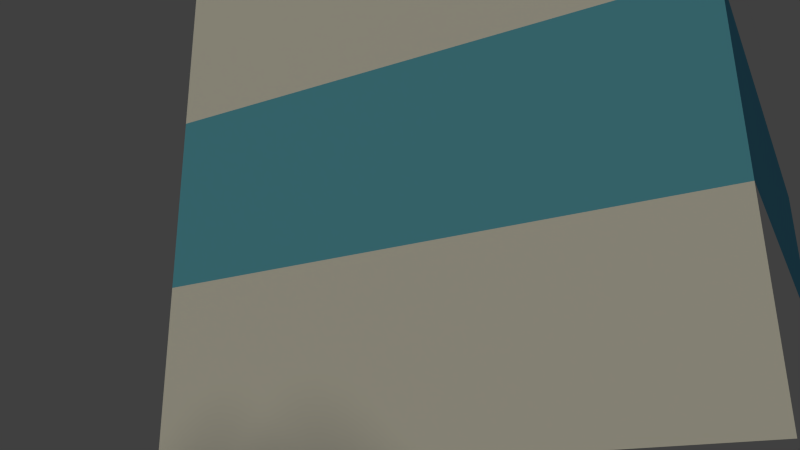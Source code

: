 # Source: Modern_1.blend  (saved by Blender 2.72.0; exported with 4.5.12 LTS)
import bpy
from mathutils import Matrix  # noqa: F401  (used for matrix-valued properties, if any)

bpy.ops.wm.read_factory_settings(use_empty=True)
scene = bpy.context.scene
scene.name = 'Scene'

# ---- collections
col_collection_1 = bpy.data.collections.new('Collection 1'); scene.collection.children.link(col_collection_1)

# ---- materials (node trees are filled in below, after node groups)
mat_walls = bpy.data.materials.new('Walls')
mat_walls.alpha_threshold = 0.0
mat_walls.use_transparent_shadow = False
mat_walls.preview_render_type = 'CUBE'
mat_walls.diffuse_color = (1.0, 1.0, 1.0, 1.0)
mat_walls.roughness = 0.5
mat_walls.specular_intensity = 0.1
mat_walls.line_color = (0.0, 0.0, 0.0, 1.0)
mat_windows = bpy.data.materials.new('Windows')
mat_windows.alpha_threshold = 0.0
mat_windows.use_transparent_shadow = False
mat_windows.preview_render_type = 'CUBE'
mat_windows.diffuse_color = (0.1509, 0.5473, 0.8, 1.0)
mat_windows.specular_color = (0.4321, 0.8875, 1.0)
mat_windows.roughness = 0.5
mat_windows.specular_intensity = 1.0

# ---- material node trees

# ---- world
world_world = bpy.data.worlds.new('World'); scene.world = world_world
world_world.color = (0.05088, 0.05088, 0.05088)
world_world.use_sun_shadow = False
world_world.sun_shadow_jitter_overblur = 0.0
world_world.cycles.sampling_method = 'MANUAL'
world_world.cycles.sample_map_resolution = 256
world_world.light_settings.ao_factor = 0.35

# ---- cameras
cam_camera = bpy.data.cameras.new('Camera')
cam_camera.clip_end = 100.0
cam_camera.lens = 35.0
cam_camera.sensor_width = 32.0
cam_camera.sensor_height = 18.0
cam_camera.ortho_scale = 7.314
cam_camera.dof.focus_distance = 0.0
cam_camera.dof.aperture_fstop = 128.0

# ---- lights
light_lamp = bpy.data.lights.new('Lamp', 'SUN')
light_lamp.color = (1.0, 0.9306, 0.6729)
light_lamp.transmission_factor = 0.0
light_lamp.cutoff_distance = 30.0
light_lamp.angle = 0.1993
light_lamp.energy = 1.0
light_lamp.shadow_buffer_clip_start = 1.001
light_lamp.shadow_soft_size = 0.1
light_lamp.shadow_cascade_max_distance = 1000.0
light_lamp.cycles.use_multiple_importance_sampling = False

# ---- meshes
me_suzanne = bpy.data.meshes.new('Suzanne')
me_suzanne.from_pydata([(0.4375, -0.7656, 0.1641), (-0.4375, -0.7656, 0.1641), (0.5, -0.6875, 0.09375), (-0.5, -0.6875, 0.09375), (0.5469, -0.5781, 0.05469), (-0.5469, -0.5781, 0.05469), (0.3516, -0.6172, -0.02344), (-0.3516, -0.6172, -0.02344), (0.3516, -0.7188, 0.03125), (-0.3516, -0.7188, 0.03125), (0.3516, -0.7812, 0.1328), (-0.3516, -0.7812, 0.1328), (0.2734, -0.7969, 0.1641), (-0.2734, -0.7969, 0.1641), (0.2031, -0.7422, 0.09375), (-0.2031, -0.7422, 0.09375), (0.1562, -0.6484, 0.05469), (-0.1562, -0.6484, 0.05469), (0.07812, -0.6562, 0.2422), (-0.07812, -0.6562, 0.2422), (0.1406, -0.7422, 0.2422), (-0.1406, -0.7422, 0.2422), (0.2422, -0.7969, 0.2422), (-0.2422, -0.7969, 0.2422), (0.2734, -0.7969, 0.3281), (-0.2734, -0.7969, 0.3281), (0.2031, -0.7422, 0.3906), (-0.2031, -0.7422, 0.3906), (0.1562, -0.6484, 0.4375), (-0.1562, -0.6484, 0.4375), (0.3516, -0.6172, 0.5156), (-0.3516, -0.6172, 0.5156), (0.3516, -0.7188, 0.4531), (-0.3516, -0.7188, 0.4531), (0.3516, -0.7812, 0.3594), (-0.3516, -0.7812, 0.3594), (0.4375, -0.7656, 0.3281), (-0.4375, -0.7656, 0.3281), (0.5, -0.6875, 0.3906), (-0.5, -0.6875, 0.3906), (0.5469, -0.5781, 0.4375), (-0.5469, -0.5781, 0.4375), (0.625, -0.5625, 0.2422), (-0.625, -0.5625, 0.2422), (0.5625, -0.6719, 0.2422), (-0.5625, -0.6719, 0.2422), (0.4688, -0.7578, 0.2422), (-0.4688, -0.7578, 0.2422), (0.4766, -0.7734, 0.2422), (-0.4766, -0.7734, 0.2422), (0.4453, -0.7812, 0.3359), (-0.4453, -0.7812, 0.3359), (0.3516, -0.8047, 0.375), (-0.3516, -0.8047, 0.375), (0.2656, -0.8203, 0.3359), (-0.2656, -0.8203, 0.3359), (0.2266, -0.8203, 0.2422), (-0.2266, -0.8203, 0.2422), (0.2656, -0.8203, 0.1562), (-0.2656, -0.8203, 0.1562), (0.3516, -0.8281, 0.2422), (-0.3516, -0.8281, 0.2422), (0.3516, -0.8047, 0.1172), (-0.3516, -0.8047, 0.1172), (0.4453, -0.7812, 0.1562), (-0.4453, -0.7812, 0.1562), (0.0, -0.7422, 0.4297), (0.0, -0.8203, 0.3516), (0.0, -0.7344, -0.6797), (0.0, -0.7812, -0.3203), (0.0, -0.7969, -0.1875), (0.0, -0.7188, -0.7734), (0.0, -0.6016, 0.4062), (0.0, -0.5703, 0.5703), (0.0, 0.5469, 0.8984), (0.0, 0.8516, 0.5625), (0.0, 0.8281, 0.07031), (0.0, 0.3516, -0.3828), (0.2031, -0.5625, -0.1875), (-0.2031, -0.5625, -0.1875), (0.3125, -0.5703, -0.4375), (-0.3125, -0.5703, -0.4375), (0.3516, -0.5703, -0.6953), (-0.3516, -0.5703, -0.6953), (0.3672, -0.5312, -0.8906), (-0.3672, -0.5312, -0.8906), (0.3281, -0.5234, -0.9453), (-0.3281, -0.5234, -0.9453), (0.1797, -0.5547, -0.9688), (-0.1797, -0.5547, -0.9688), (0.0, -0.5781, -0.9844), (0.4375, -0.5312, -0.1406), (-0.4375, -0.5312, -0.1406), (0.6328, -0.5391, -0.03906), (-0.6328, -0.5391, -0.03906), (0.8281, -0.4453, 0.1484), (-0.8281, -0.4453, 0.1484), (0.8594, -0.5938, 0.4297), (-0.8594, -0.5938, 0.4297), (0.7109, -0.625, 0.4844), (-0.7109, -0.625, 0.4844), (0.4922, -0.6875, 0.6016), (-0.4922, -0.6875, 0.6016), (0.3203, -0.7344, 0.7578), (-0.3203, -0.7344, 0.7578), (0.1562, -0.7578, 0.7188), (-0.1562, -0.7578, 0.7188), (0.0625, -0.75, 0.4922), (-0.0625, -0.75, 0.4922), (0.1641, -0.7734, 0.4141), (-0.1641, -0.7734, 0.4141), (0.125, -0.7656, 0.3047), (-0.125, -0.7656, 0.3047), (0.2031, -0.7422, 0.09375), (-0.2031, -0.7422, 0.09375), (0.375, -0.7031, 0.01562), (-0.375, -0.7031, 0.01562), (0.4922, -0.6719, 0.0625), (-0.4922, -0.6719, 0.0625), (0.625, -0.6484, 0.1875), (-0.625, -0.6484, 0.1875), (0.6406, -0.6484, 0.2969), (-0.6406, -0.6484, 0.2969), (0.6016, -0.6641, 0.375), (-0.6016, -0.6641, 0.375), (0.4297, -0.7188, 0.4375), (-0.4297, -0.7188, 0.4375), (0.25, -0.7578, 0.4688), (-0.25, -0.7578, 0.4688), (0.0, -0.7344, -0.7656), (0.1094, -0.7344, -0.7188), (-0.1094, -0.7344, -0.7188), (0.1172, -0.7109, -0.8359), (-0.1172, -0.7109, -0.8359), (0.0625, -0.6953, -0.8828), (-0.0625, -0.6953, -0.8828), (0.0, -0.6875, -0.8906), (0.0, -0.75, -0.1953), (0.0, -0.7422, -0.1406), (0.1016, -0.7422, -0.1484), (-0.1016, -0.7422, -0.1484), (0.125, -0.75, -0.2266), (-0.125, -0.75, -0.2266), (0.08594, -0.7422, -0.2891), (-0.08594, -0.7422, -0.2891), (0.3984, -0.6719, -0.04688), (-0.3984, -0.6719, -0.04688), (0.6172, -0.625, 0.05469), (-0.6172, -0.625, 0.05469), (0.7266, -0.6016, 0.2031), (-0.7266, -0.6016, 0.2031), (0.7422, -0.6562, 0.375), (-0.7422, -0.6562, 0.375), (0.6875, -0.7266, 0.4141), (-0.6875, -0.7266, 0.4141), (0.4375, -0.7969, 0.5469), (-0.4375, -0.7969, 0.5469), (0.3125, -0.8359, 0.6406), (-0.3125, -0.8359, 0.6406), (0.2031, -0.8516, 0.6172), (-0.2031, -0.8516, 0.6172), (0.1016, -0.8438, 0.4297), (-0.1016, -0.8438, 0.4297), (0.125, -0.8125, -0.1016), (-0.125, -0.8125, -0.1016), (0.2109, -0.7109, -0.4453), (-0.2109, -0.7109, -0.4453), (0.25, -0.6875, -0.7031), (-0.25, -0.6875, -0.7031), (0.2656, -0.6641, -0.8203), (-0.2656, -0.6641, -0.8203), (0.2344, -0.6328, -0.9141), (-0.2344, -0.6328, -0.9141), (0.1641, -0.6328, -0.9297), (-0.1641, -0.6328, -0.9297), (0.0, -0.6406, -0.9453), (0.0, -0.7266, 0.04688), (0.0, -0.7656, 0.2109), (0.3281, -0.7422, 0.4766), (-0.3281, -0.7422, 0.4766), (0.1641, -0.75, 0.1406), (-0.1641, -0.75, 0.1406), (0.1328, -0.7578, 0.2109), (-0.1328, -0.7578, 0.2109), (0.1172, -0.7344, -0.6875), (-0.1172, -0.7344, -0.6875), (0.07812, -0.75, -0.4453), (-0.07812, -0.75, -0.4453), (0.0, -0.75, -0.4453), (0.0, -0.7422, -0.3281), (0.09375, -0.7812, -0.2734), (-0.09375, -0.7812, -0.2734), (0.1328, -0.7969, -0.2266), (-0.1328, -0.7969, -0.2266), (0.1094, -0.7812, -0.1328), (-0.1094, -0.7812, -0.1328), (0.03906, -0.7812, -0.125), (-0.03906, -0.7812, -0.125), (0.0, -0.8281, -0.2031), (0.04688, -0.8125, -0.1484), (-0.04688, -0.8125, -0.1484), (0.09375, -0.8125, -0.1562), (-0.09375, -0.8125, -0.1562), (0.1094, -0.8281, -0.2266), (-0.1094, -0.8281, -0.2266), (0.07812, -0.8047, -0.25), (-0.07812, -0.8047, -0.25), (0.0, -0.8047, -0.2891), (0.2578, -0.5547, -0.3125), (-0.2578, -0.5547, -0.3125), (0.1641, -0.7109, -0.2422), (-0.1641, -0.7109, -0.2422), (0.1797, -0.7109, -0.3125), (-0.1797, -0.7109, -0.3125), (0.2344, -0.5547, -0.25), (-0.2344, -0.5547, -0.25), (0.0, -0.6875, -0.875), (0.04688, -0.6875, -0.8672), (-0.04688, -0.6875, -0.8672), (0.09375, -0.7109, -0.8203), (-0.09375, -0.7109, -0.8203), (0.09375, -0.7266, -0.7422), (-0.09375, -0.7266, -0.7422), (0.0, -0.6562, -0.7812), (0.09375, -0.6641, -0.75), (-0.09375, -0.6641, -0.75), (0.09375, -0.6406, -0.8125), (-0.09375, -0.6406, -0.8125), (0.04688, -0.6328, -0.8516), (-0.04688, -0.6328, -0.8516), (0.0, -0.6328, -0.8594), (0.1719, -0.7812, 0.2188), (-0.1719, -0.7812, 0.2188), (0.1875, -0.7734, 0.1562), (-0.1875, -0.7734, 0.1562), (0.3359, -0.7578, 0.4297), (-0.3359, -0.7578, 0.4297), (0.2734, -0.7734, 0.4219), (-0.2734, -0.7734, 0.4219), (0.4219, -0.7734, 0.3984), (-0.4219, -0.7734, 0.3984), (0.5625, -0.6953, 0.3516), (-0.5625, -0.6953, 0.3516), (0.5859, -0.6875, 0.2891), (-0.5859, -0.6875, 0.2891), (0.5781, -0.6797, 0.1953), (-0.5781, -0.6797, 0.1953), (0.4766, -0.7188, 0.1016), (-0.4766, -0.7188, 0.1016), (0.375, -0.7422, 0.0625), (-0.375, -0.7422, 0.0625), (0.2266, -0.7812, 0.1094), (-0.2266, -0.7812, 0.1094), (0.1797, -0.7812, 0.2969), (-0.1797, -0.7812, 0.2969), (0.2109, -0.7812, 0.375), (-0.2109, -0.7812, 0.375), (0.2344, -0.7578, 0.3594), (-0.2344, -0.7578, 0.3594), (0.1953, -0.7578, 0.2969), (-0.1953, -0.7578, 0.2969), (0.2422, -0.7578, 0.125), (-0.2422, -0.7578, 0.125), (0.375, -0.7266, 0.08594), (-0.375, -0.7266, 0.08594), (0.4609, -0.7031, 0.1172), (-0.4609, -0.7031, 0.1172), (0.5469, -0.6719, 0.2109), (-0.5469, -0.6719, 0.2109), (0.5547, -0.6719, 0.2812), (-0.5547, -0.6719, 0.2812), (0.5312, -0.6797, 0.3359), (-0.5312, -0.6797, 0.3359), (0.4141, -0.75, 0.3906), (-0.4141, -0.75, 0.3906), (0.2812, -0.7656, 0.3984), (-0.2812, -0.7656, 0.3984), (0.3359, -0.75, 0.4062), (-0.3359, -0.75, 0.4062), (0.2031, -0.75, 0.1719), (-0.2031, -0.75, 0.1719), (0.1953, -0.75, 0.2266), (-0.1953, -0.75, 0.2266), (0.1094, -0.6094, 0.4609), (-0.1094, -0.6094, 0.4609), (0.1953, -0.6172, 0.6641), (-0.1953, -0.6172, 0.6641), (0.3359, -0.5938, 0.6875), (-0.3359, -0.5938, 0.6875), (0.4844, -0.5547, 0.5547), (-0.4844, -0.5547, 0.5547), (0.6797, -0.4922, 0.4531), (-0.6797, -0.4922, 0.4531), (0.7969, -0.4609, 0.4062), (-0.7969, -0.4609, 0.4062), (0.7734, -0.375, 0.1641), (-0.7734, -0.375, 0.1641), (0.6016, -0.4141, 0.0), (-0.6016, -0.4141, 0.0), (0.4375, -0.4688, -0.09375), (-0.4375, -0.4688, -0.09375), (0.0, -0.2891, 0.8984), (0.0, 0.07812, 0.9844), (0.0, 0.6719, -0.1953), (0.0, -0.1875, -0.4609), (0.0, -0.4609, -0.9766), (0.0, -0.3438, -0.8047), (0.0, -0.3203, -0.5703), (0.0, -0.2812, -0.4844), (0.8516, -0.05469, 0.2344), (-0.8516, -0.05469, 0.2344), (0.8594, 0.04688, 0.3203), (-0.8594, 0.04688, 0.3203), (0.7734, 0.4375, 0.2656), (-0.7734, 0.4375, 0.2656), (0.4609, 0.7031, 0.4375), (-0.4609, 0.7031, 0.4375), (0.7344, -0.07031, -0.04688), (-0.7344, -0.07031, -0.04688), (0.5938, 0.1641, -0.125), (-0.5938, 0.1641, -0.125), (0.6406, 0.4297, -0.007812), (-0.6406, 0.4297, -0.007812), (0.3359, 0.6641, 0.05469), (-0.3359, 0.6641, 0.05469), (0.2344, -0.4062, -0.3516), (-0.2344, -0.4062, -0.3516), (0.1797, -0.2578, -0.4141), (-0.1797, -0.2578, -0.4141), (0.2891, -0.3828, -0.7109), (-0.2891, -0.3828, -0.7109), (0.25, -0.3906, -0.5), (-0.25, -0.3906, -0.5), (0.3281, -0.3984, -0.9141), (-0.3281, -0.3984, -0.9141), (0.1406, -0.3672, -0.7578), (-0.1406, -0.3672, -0.7578), (0.125, -0.3594, -0.5391), (-0.125, -0.3594, -0.5391), (0.1641, -0.4375, -0.9453), (-0.1641, -0.4375, -0.9453), (0.2188, -0.4297, -0.2812), (-0.2188, -0.4297, -0.2812), (0.2109, -0.4688, -0.2266), (-0.2109, -0.4688, -0.2266), (0.2031, -0.5, -0.1719), (-0.2031, -0.5, -0.1719), (0.2109, -0.1641, -0.3906), (-0.2109, -0.1641, -0.3906), (0.2969, 0.2656, -0.3125), (-0.2969, 0.2656, -0.3125), (0.3438, 0.5391, -0.1484), (-0.3438, 0.5391, -0.1484), (0.4531, 0.3828, 0.8672), (-0.4531, 0.3828, 0.8672), (0.4531, 0.07031, 0.9297), (-0.4531, 0.07031, 0.9297), (0.4531, -0.2344, 0.8516), (-0.4531, -0.2344, 0.8516), (0.4609, -0.4297, 0.5234), (-0.4609, -0.4297, 0.5234), (0.7266, -0.3359, 0.4062), (-0.7266, -0.3359, 0.4062), (0.6328, -0.2812, 0.4531), (-0.6328, -0.2812, 0.4531), (0.6406, -0.05469, 0.7031), (-0.6406, -0.05469, 0.7031), (0.7969, -0.125, 0.5625), (-0.7969, -0.125, 0.5625), (0.7969, 0.1172, 0.6172), (-0.7969, 0.1172, 0.6172), (0.6406, 0.1953, 0.75), (-0.6406, 0.1953, 0.75), (0.6406, 0.4453, 0.6797), (-0.6406, 0.4453, 0.6797), (0.7969, 0.3594, 0.5391), (-0.7969, 0.3594, 0.5391), (0.6172, 0.5859, 0.3281), (-0.6172, 0.5859, 0.3281), (0.4844, 0.5469, 0.02344), (-0.4844, 0.5469, 0.02344), (0.8203, 0.2031, 0.3281), (-0.8203, 0.2031, 0.3281), (0.4062, -0.1484, -0.1719), (-0.4062, -0.1484, -0.1719), (0.4297, 0.2109, -0.1953), (-0.4297, 0.2109, -0.1953), (0.8906, 0.2344, 0.4062), (-0.8906, 0.2344, 0.4062), (0.7734, 0.125, -0.1406), (-0.7734, 0.125, -0.1406), (1.039, 0.3281, -0.1016), (-1.039, 0.3281, -0.1016), (1.281, 0.4297, 0.05469), (-1.281, 0.4297, 0.05469), (1.352, 0.4219, 0.3203), (-1.352, 0.4219, 0.3203), (1.234, 0.4219, 0.5078), (-1.234, 0.4219, 0.5078), (1.023, 0.3125, 0.4766), (-1.023, 0.3125, 0.4766), (1.016, 0.2891, 0.4141), (-1.016, 0.2891, 0.4141), (1.188, 0.3906, 0.4375), (-1.188, 0.3906, 0.4375), (1.266, 0.4062, 0.2891), (-1.266, 0.4062, 0.2891), (1.211, 0.4062, 0.07812), (-1.211, 0.4062, 0.07812), (1.031, 0.3047, -0.03906), (-1.031, 0.3047, -0.03906), (0.8281, 0.1328, -0.07031), (-0.8281, 0.1328, -0.07031), (0.9219, 0.2188, 0.3594), (-0.9219, 0.2188, 0.3594), (0.9453, 0.2891, 0.3047), (-0.9453, 0.2891, 0.3047), (0.8828, 0.2109, -0.02344), (-0.8828, 0.2109, -0.02344), (1.039, 0.3672, 0.0), (-1.039, 0.3672, 0.0), (1.188, 0.4453, 0.09375), (-1.188, 0.4453, 0.09375), (1.234, 0.4453, 0.25), (-1.234, 0.4453, 0.25), (1.172, 0.4375, 0.3594), (-1.172, 0.4375, 0.3594), (1.023, 0.3594, 0.3438), (-1.023, 0.3594, 0.3438), (0.8438, 0.2109, 0.2891), (-0.8438, 0.2109, 0.2891), (0.8359, 0.2734, 0.1719), (-0.8359, 0.2734, 0.1719), (0.7578, 0.2734, 0.09375), (-0.7578, 0.2734, 0.09375), (0.8203, 0.2734, 0.08594), (-0.8203, 0.2734, 0.08594), (0.8438, 0.2734, 0.01562), (-0.8438, 0.2734, 0.01562), (0.8125, 0.2734, -0.01562), (-0.8125, 0.2734, -0.01562), (0.7266, 0.07031, 0.0), (-0.7266, 0.07031, 0.0), (0.7188, 0.1719, -0.02344), (-0.7188, 0.1719, -0.02344), (0.7188, 0.1875, 0.03906), (-0.7188, 0.1875, 0.03906), (0.7969, 0.2109, 0.2031), (-0.7969, 0.2109, 0.2031), (0.8906, 0.2656, 0.2422), (-0.8906, 0.2656, 0.2422), (0.8906, 0.3203, 0.2344), (-0.8906, 0.3203, 0.2344), (0.8125, 0.3203, -0.01562), (-0.8125, 0.3203, -0.01562), (0.8516, 0.3203, 0.01562), (-0.8516, 0.3203, 0.01562), (0.8281, 0.3203, 0.07812), (-0.8281, 0.3203, 0.07812), (0.7656, 0.3203, 0.09375), (-0.7656, 0.3203, 0.09375), (0.8438, 0.3203, 0.1719), (-0.8438, 0.3203, 0.1719), (1.039, 0.4141, 0.3281), (-1.039, 0.4141, 0.3281), (1.188, 0.4844, 0.3438), (-1.188, 0.4844, 0.3438), (1.258, 0.4922, 0.2422), (-1.258, 0.4922, 0.2422), (1.211, 0.4844, 0.08594), (-1.211, 0.4844, 0.08594), (1.047, 0.4219, 0.0), (-1.047, 0.4219, 0.0), (0.8828, 0.2656, -0.01562), (-0.8828, 0.2656, -0.01562), (0.9531, 0.3438, 0.2891), (-0.9531, 0.3438, 0.2891), (0.8906, 0.3281, 0.1094), (-0.8906, 0.3281, 0.1094), (0.9375, 0.3359, 0.0625), (-0.9375, 0.3359, 0.0625), (1.0, 0.3672, 0.125), (-1.0, 0.3672, 0.125), (0.9609, 0.3516, 0.1719), (-0.9609, 0.3516, 0.1719), (1.016, 0.375, 0.2344), (-1.016, 0.375, 0.2344), (1.055, 0.3828, 0.1875), (-1.055, 0.3828, 0.1875), (1.109, 0.3906, 0.2109), (-1.109, 0.3906, 0.2109), (1.086, 0.3906, 0.2734), (-1.086, 0.3906, 0.2734), (1.023, 0.4844, 0.4375), (-1.023, 0.4844, 0.4375), (1.25, 0.5469, 0.4688), (-1.25, 0.5469, 0.4688), (1.367, 0.5, 0.2969), (-1.367, 0.5, 0.2969), (1.312, 0.5312, 0.05469), (-1.312, 0.5312, 0.05469), (1.039, 0.4922, -0.08594), (-1.039, 0.4922, -0.08594), (0.7891, 0.3281, -0.125), (-0.7891, 0.3281, -0.125), (0.8594, 0.3828, 0.3828), (-0.8594, 0.3828, 0.3828)], [], [(46, 0, 2, 44), (3, 1, 47, 45), (44, 2, 4, 42), (5, 3, 45, 43), (2, 8, 6, 4), (7, 9, 3, 5), (0, 10, 8, 2), (9, 11, 1, 3), (10, 12, 14, 8), (15, 13, 11, 9), (8, 14, 16, 6), (17, 15, 9, 7), (14, 20, 18, 16), (19, 21, 15, 17), (12, 22, 20, 14), (21, 23, 13, 15), (22, 24, 26, 20), (27, 25, 23, 21), (20, 26, 28, 18), (29, 27, 21, 19), (26, 32, 30, 28), (31, 33, 27, 29), (24, 34, 32, 26), (33, 35, 25, 27), (34, 36, 38, 32), (39, 37, 35, 33), (32, 38, 40, 30), (41, 39, 33, 31), (38, 44, 42, 40), (43, 45, 39, 41), (36, 46, 44, 38), (45, 47, 37, 39), (46, 36, 50, 48), (51, 37, 47, 49), (36, 34, 52, 50), (53, 35, 37, 51), (34, 24, 54, 52), (55, 25, 35, 53), (24, 22, 56, 54), (57, 23, 25, 55), (22, 12, 58, 56), (59, 13, 23, 57), (12, 10, 62, 58), (63, 11, 13, 59), (10, 0, 64, 62), (65, 1, 11, 63), (0, 46, 48, 64), (49, 47, 1, 65), (60, 64, 48), (49, 65, 61), (62, 64, 60), (61, 65, 63), (60, 58, 62), (63, 59, 61), (60, 56, 58), (59, 57, 61), (60, 54, 56), (57, 55, 61), (60, 52, 54), (55, 53, 61), (60, 50, 52), (53, 51, 61), (60, 48, 50), (51, 49, 61), (88, 173, 175, 90), (175, 174, 89, 90), (86, 171, 173, 88), (174, 172, 87, 89), (84, 169, 171, 86), (172, 170, 85, 87), (82, 167, 169, 84), (170, 168, 83, 85), (80, 165, 167, 82), (168, 166, 81, 83), (78, 91, 145, 163), (146, 92, 79, 164), (91, 93, 147, 145), (148, 94, 92, 146), (93, 95, 149, 147), (150, 96, 94, 148), (95, 97, 151, 149), (152, 98, 96, 150), (97, 99, 153, 151), (154, 100, 98, 152), (99, 101, 155, 153), (156, 102, 100, 154), (101, 103, 157, 155), (158, 104, 102, 156), (103, 105, 159, 157), (160, 106, 104, 158), (105, 107, 161, 159), (162, 108, 106, 160), (107, 66, 67, 161), (67, 66, 108, 162), (109, 127, 159, 161), (160, 128, 110, 162), (127, 178, 157, 159), (158, 179, 128, 160), (125, 155, 157, 178), (158, 156, 126, 179), (123, 153, 155, 125), (156, 154, 124, 126), (121, 151, 153, 123), (154, 152, 122, 124), (119, 149, 151, 121), (152, 150, 120, 122), (117, 147, 149, 119), (150, 148, 118, 120), (115, 145, 147, 117), (148, 146, 116, 118), (113, 163, 145, 115), (146, 164, 114, 116), (113, 180, 176, 163), (176, 181, 114, 164), (109, 161, 67, 111), (67, 162, 110, 112), (111, 67, 177, 182), (177, 67, 112, 183), (176, 180, 182, 177), (183, 181, 176, 177), (134, 136, 175, 173), (175, 136, 135, 174), (132, 134, 173, 171), (174, 135, 133, 172), (130, 132, 171, 169), (172, 133, 131, 170), (165, 186, 184, 167), (185, 187, 166, 168), (130, 169, 167, 184), (168, 170, 131, 185), (143, 189, 188, 186), (188, 189, 144, 187), (184, 186, 188, 68), (188, 187, 185, 68), (129, 130, 184, 68), (185, 131, 129, 68), (141, 192, 190, 143), (191, 193, 142, 144), (139, 194, 192, 141), (193, 195, 140, 142), (138, 196, 194, 139), (195, 197, 138, 140), (137, 70, 196, 138), (197, 70, 137, 138), (189, 143, 190, 69), (191, 144, 189, 69), (69, 190, 205, 207), (206, 191, 69, 207), (70, 198, 199, 196), (200, 198, 70, 197), (196, 199, 201, 194), (202, 200, 197, 195), (194, 201, 203, 192), (204, 202, 195, 193), (192, 203, 205, 190), (206, 204, 193, 191), (198, 203, 201, 199), (202, 204, 198, 200), (198, 207, 205, 203), (206, 207, 198, 204), (138, 139, 163, 176), (164, 140, 138, 176), (139, 141, 210, 163), (211, 142, 140, 164), (141, 143, 212, 210), (213, 144, 142, 211), (143, 186, 165, 212), (166, 187, 144, 213), (80, 208, 212, 165), (213, 209, 81, 166), (208, 214, 210, 212), (211, 215, 209, 213), (78, 163, 210, 214), (211, 164, 79, 215), (130, 129, 71, 221), (71, 129, 131, 222), (132, 130, 221, 219), (222, 131, 133, 220), (134, 132, 219, 217), (220, 133, 135, 218), (136, 134, 217, 216), (218, 135, 136, 216), (216, 217, 228, 230), (229, 218, 216, 230), (217, 219, 226, 228), (227, 220, 218, 229), (219, 221, 224, 226), (225, 222, 220, 227), (221, 71, 223, 224), (223, 71, 222, 225), (223, 230, 228, 224), (229, 230, 223, 225), (224, 228, 226), (227, 229, 225), (182, 180, 233, 231), (234, 181, 183, 232), (111, 182, 231, 253), (232, 183, 112, 254), (109, 111, 253, 255), (254, 112, 110, 256), (180, 113, 251, 233), (252, 114, 181, 234), (113, 115, 249, 251), (250, 116, 114, 252), (115, 117, 247, 249), (248, 118, 116, 250), (117, 119, 245, 247), (246, 120, 118, 248), (119, 121, 243, 245), (244, 122, 120, 246), (121, 123, 241, 243), (242, 124, 122, 244), (123, 125, 239, 241), (240, 126, 124, 242), (125, 178, 235, 239), (236, 179, 126, 240), (178, 127, 237, 235), (238, 128, 179, 236), (127, 109, 255, 237), (256, 110, 128, 238), (237, 255, 257, 275), (258, 256, 238, 276), (235, 237, 275, 277), (276, 238, 236, 278), (239, 235, 277, 273), (278, 236, 240, 274), (241, 239, 273, 271), (274, 240, 242, 272), (243, 241, 271, 269), (272, 242, 244, 270), (245, 243, 269, 267), (270, 244, 246, 268), (247, 245, 267, 265), (268, 246, 248, 266), (249, 247, 265, 263), (266, 248, 250, 264), (251, 249, 263, 261), (264, 250, 252, 262), (233, 251, 261, 279), (262, 252, 234, 280), (255, 253, 259, 257), (260, 254, 256, 258), (253, 231, 281, 259), (282, 232, 254, 260), (231, 233, 279, 281), (280, 234, 232, 282), (66, 107, 283, 72), (284, 108, 66, 72), (107, 105, 285, 283), (286, 106, 108, 284), (105, 103, 287, 285), (288, 104, 106, 286), (103, 101, 289, 287), (290, 102, 104, 288), (101, 99, 291, 289), (292, 100, 102, 290), (99, 97, 293, 291), (294, 98, 100, 292), (97, 95, 295, 293), (296, 96, 98, 294), (95, 93, 297, 295), (298, 94, 96, 296), (93, 91, 299, 297), (300, 92, 94, 298), (307, 308, 327, 337), (328, 308, 307, 338), (306, 307, 337, 335), (338, 307, 306, 336), (305, 306, 335, 339), (336, 306, 305, 340), (88, 90, 305, 339), (305, 90, 89, 340), (86, 88, 339, 333), (340, 89, 87, 334), (84, 86, 333, 329), (334, 87, 85, 330), (82, 84, 329, 331), (330, 85, 83, 332), (329, 335, 337, 331), (338, 336, 330, 332), (329, 333, 339, 335), (340, 334, 330, 336), (325, 331, 337, 327), (338, 332, 326, 328), (80, 82, 331, 325), (332, 83, 81, 326), (208, 341, 343, 214), (344, 342, 209, 215), (80, 325, 341, 208), (342, 326, 81, 209), (78, 214, 343, 345), (344, 215, 79, 346), (78, 345, 299, 91), (300, 346, 79, 92), (76, 323, 351, 303), (352, 324, 76, 303), (303, 351, 349, 77), (350, 352, 303, 77), (77, 349, 347, 304), (348, 350, 77, 304), (304, 347, 327, 308), (328, 348, 304, 308), (325, 327, 347, 341), (348, 328, 326, 342), (295, 297, 317, 309), (318, 298, 296, 310), (75, 315, 323, 76), (324, 316, 75, 76), (301, 357, 355, 302), (356, 358, 301, 302), (302, 355, 353, 74), (354, 356, 302, 74), (74, 353, 315, 75), (316, 354, 74, 75), (291, 293, 361, 363), (362, 294, 292, 364), (363, 361, 367, 365), (368, 362, 364, 366), (365, 367, 369, 371), (370, 368, 366, 372), (371, 369, 375, 373), (376, 370, 372, 374), (313, 377, 373, 375), (374, 378, 314, 376), (315, 353, 373, 377), (374, 354, 316, 378), (353, 355, 371, 373), (372, 356, 354, 374), (355, 357, 365, 371), (366, 358, 356, 372), (357, 359, 363, 365), (364, 360, 358, 366), (289, 291, 363, 359), (364, 292, 290, 360), (73, 359, 357, 301), (358, 360, 73, 301), (283, 285, 287, 289), (288, 286, 284, 290), (283, 289, 359, 73), (360, 290, 284, 73), (72, 283, 73), (73, 284, 72), (293, 295, 309, 361), (310, 296, 294, 362), (309, 311, 367, 361), (368, 312, 310, 362), (311, 381, 369, 367), (370, 382, 312, 368), (313, 375, 369, 381), (370, 376, 314, 382), (347, 349, 385, 383), (386, 350, 348, 384), (317, 383, 385, 319), (386, 384, 318, 320), (297, 299, 383, 317), (384, 300, 298, 318), (299, 343, 341, 383), (342, 344, 300, 384), (341, 347, 383), (384, 348, 342), (299, 345, 343), (344, 346, 300), (313, 321, 379, 377), (380, 322, 314, 378), (315, 377, 379, 323), (380, 378, 316, 324), (319, 385, 379, 321), (380, 386, 320, 322), (349, 351, 379, 385), (380, 352, 350, 386), (323, 379, 351), (352, 380, 324), (399, 387, 413, 401), (414, 388, 400, 402), (399, 401, 403, 397), (404, 402, 400, 398), (397, 403, 405, 395), (406, 404, 398, 396), (395, 405, 407, 393), (408, 406, 396, 394), (393, 407, 409, 391), (410, 408, 394, 392), (391, 409, 411, 389), (412, 410, 392, 390), (409, 419, 417, 411), (418, 420, 410, 412), (407, 421, 419, 409), (420, 422, 408, 410), (405, 423, 421, 407), (422, 424, 406, 408), (403, 425, 423, 405), (424, 426, 404, 406), (401, 427, 425, 403), (426, 428, 402, 404), (401, 413, 415, 427), (416, 414, 402, 428), (317, 319, 443, 441), (444, 320, 318, 442), (319, 389, 411, 443), (412, 390, 320, 444), (309, 317, 441, 311), (442, 318, 310, 312), (381, 429, 413, 387), (414, 430, 382, 388), (411, 417, 439, 443), (440, 418, 412, 444), (437, 445, 443, 439), (444, 446, 438, 440), (433, 445, 437, 435), (438, 446, 434, 436), (431, 447, 445, 433), (446, 448, 432, 434), (429, 447, 431, 449), (432, 448, 430, 450), (413, 429, 449, 415), (450, 430, 414, 416), (311, 447, 429, 381), (430, 448, 312, 382), (311, 441, 445, 447), (446, 442, 312, 448), (441, 443, 445), (446, 444, 442), (415, 449, 451, 475), (452, 450, 416, 476), (449, 431, 461, 451), (462, 432, 450, 452), (431, 433, 459, 461), (460, 434, 432, 462), (433, 435, 457, 459), (458, 436, 434, 460), (435, 437, 455, 457), (456, 438, 436, 458), (437, 439, 453, 455), (454, 440, 438, 456), (439, 417, 473, 453), (474, 418, 440, 454), (427, 415, 475, 463), (476, 416, 428, 464), (425, 427, 463, 465), (464, 428, 426, 466), (423, 425, 465, 467), (466, 426, 424, 468), (421, 423, 467, 469), (468, 424, 422, 470), (419, 421, 469, 471), (470, 422, 420, 472), (417, 419, 471, 473), (472, 420, 418, 474), (457, 455, 479, 477), (480, 456, 458, 478), (477, 479, 481, 483), (482, 480, 478, 484), (483, 481, 487, 485), (488, 482, 484, 486), (485, 487, 489, 491), (490, 488, 486, 492), (463, 475, 485, 491), (486, 476, 464, 492), (451, 483, 485, 475), (486, 484, 452, 476), (451, 461, 477, 483), (478, 462, 452, 484), (457, 477, 461, 459), (462, 478, 458, 460), (453, 473, 479, 455), (480, 474, 454, 456), (471, 481, 479, 473), (480, 482, 472, 474), (469, 487, 481, 471), (482, 488, 470, 472), (467, 489, 487, 469), (488, 490, 468, 470), (465, 491, 489, 467), (490, 492, 466, 468), (463, 491, 465), (466, 492, 464), (391, 389, 503, 501), (504, 390, 392, 502), (393, 391, 501, 499), (502, 392, 394, 500), (395, 393, 499, 497), (500, 394, 396, 498), (397, 395, 497, 495), (498, 396, 398, 496), (399, 397, 495, 493), (496, 398, 400, 494), (387, 399, 493, 505), (494, 400, 388, 506), (493, 501, 503, 505), (504, 502, 494, 506), (493, 495, 499, 501), (500, 496, 494, 502), (495, 497, 499), (500, 498, 496), (313, 381, 387, 505), (388, 382, 314, 506), (313, 505, 503, 321), (504, 506, 314, 322), (319, 321, 503, 389), (504, 322, 320, 390)])
me_suzanne.use_remesh_preserve_volume = False
me_suzanne.use_remesh_preserve_attributes = False
me_suzanne.use_mirror_vertex_groups = False
me_suzanne.update()
me_cube = bpy.data.meshes.new('Cube')
me_cube.from_pydata([(3.0, 3.0, 0.0), (3.0, -2.384e-07, 0.0), (0.0, 0.0, 0.0), (5.96e-07, 3.0, 0.0), (3.0, 3.0, 3.0), (3.0, -1.073e-06, 3.0), (-3.576e-07, 2.384e-07, 3.0), (2.384e-07, 3.0, 3.0), (3.0, 3.0, 1.0), (3.0, 3.0, 2.0), (3.0, -5.96e-07, 1.0), (3.0, -9.537e-07, 2.0), (-2.384e-07, 1.192e-07, 1.0), (-2.384e-07, 2.384e-07, 2.0), (4.768e-07, 3.0, 1.0), (2.384e-07, 3.0, 2.0)], [], [(0, 1, 2, 3), (4, 7, 6, 5), (9, 4, 5, 11), (11, 5, 6, 13), (13, 6, 7, 15), (8, 0, 3, 14), (0, 8, 10, 1), (8, 9, 11, 10), (1, 10, 12, 2), (10, 11, 13, 12), (2, 12, 14, 3), (12, 13, 15, 14), (4, 9, 15, 7), (9, 8, 14, 15)])
me_cube.polygons.foreach_set('material_index', [0, 0, 0, 0, 0, 0, 0, 1, 0, 1, 0, 1, 0, 1])
me_cube.materials.append(mat_walls)
me_cube.materials.append(mat_windows)
me_cube.use_remesh_preserve_volume = False
me_cube.use_remesh_preserve_attributes = False
me_cube.use_mirror_vertex_groups = False
me_cube.update()

# ---- objects
ob_suzanne = bpy.data.objects.new('Suzanne', me_suzanne)
ob_element = bpy.data.objects.new('Element', me_cube)
ob_lamp = bpy.data.objects.new('Lamp', light_lamp)
ob_camera = bpy.data.objects.new('Camera', cam_camera)

# ---- transforms, parenting, visibility, modifiers, constraints
ob_suzanne.location = (-1.597, -4.233, 2.0)
ob_suzanne.rotation_euler = (0.0, -0.0, 3.142)
ob_suzanne.lineart.crease_threshold = 0.0
ob_element.location = (-1.5, -1.5, 0.0)
ob_element.lock_rotations_4d = False
ob_element.empty_display_type = 'ARROWS'
ob_element.lineart.crease_threshold = 0.0
ob_lamp.location = (-4.2, -4.929, 5.904)
ob_lamp.rotation_euler = (0.6503, 0.05522, -0.4744)
ob_lamp.lock_rotations_4d = False
ob_lamp.empty_display_type = 'ARROWS'
ob_lamp.color = (0.0, 0.0, 0.0, 0.0)
ob_lamp.lineart.crease_threshold = 0.0
ob_camera.location = (1.742, -4.983, -0.3622)
ob_camera.rotation_euler = (1.928, 0.01089, 0.4884)
ob_camera.lock_rotations_4d = False
ob_camera.empty_display_type = 'ARROWS'
ob_camera.color = (0.0, 0.0, 0.0, 0.0)
ob_camera.display_type = 'WIRE'
ob_camera.lineart.crease_threshold = 0.0

# ---- collection membership
col_collection_1.objects.link(ob_suzanne)
col_collection_1.objects.link(ob_element)
col_collection_1.objects.link(ob_lamp)
col_collection_1.objects.link(ob_camera)

# ---- scene / render settings (as saved in the file)
scene.camera = ob_camera
scene.frame_start = 1; scene.frame_end = 250; scene.frame_set(1)
scene.render.engine = 'BLENDER_EEVEE_NEXT'
scene.render.resolution_percentage = 50
scene.render.dither_intensity = 0.0
scene.cycles.use_denoising = False
scene.cycles.samples = 10
scene.cycles.sampling_pattern = 'TABULATED_SOBOL'
scene.cycles.light_sampling_threshold = 0.0
scene.cycles.use_adaptive_sampling = False
scene.cycles.use_light_tree = False
scene.cycles.blur_glossy = 0.0
scene.cycles.pixel_filter_type = 'GAUSSIAN'
scene.cycles.sample_clamp_indirect = 0.0
scene.view_settings.view_transform = 'Standard'
bpy.context.view_layer.update()
